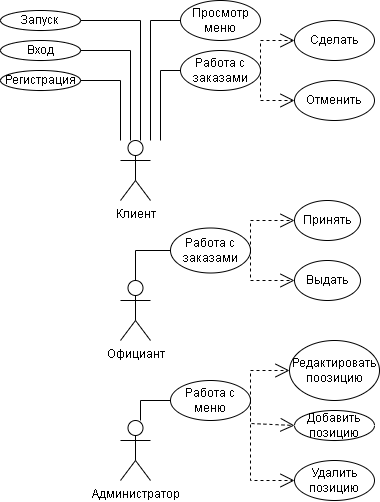

The diagram above was exported from draw.io. Its source (the exported page's mxGraphModel, read from the mxfile embedded in the PNG):
<mxGraphModel dx="1422" dy="772" grid="1" gridSize="10" guides="1" tooltips="1" connect="1" arrows="1" fold="1" page="1" pageScale="1" pageWidth="827" pageHeight="1169" math="0" shadow="0">
  <root>
    <mxCell id="0" />
    <mxCell id="1" parent="0" />
    <mxCell id="bGXwNvkmvV8aNvhXHTD2-5" value="Клиент" style="shape=umlActor;verticalLabelPosition=bottom;verticalAlign=top;html=1;outlineConnect=0;" parent="1" vertex="1">
      <mxGeometry x="240" y="170" width="30" height="60" as="geometry" />
    </mxCell>
    <mxCell id="bGXwNvkmvV8aNvhXHTD2-6" value="Вход" style="ellipse;whiteSpace=wrap;html=1;" parent="1" vertex="1">
      <mxGeometry x="120" y="70" width="80" height="20" as="geometry" />
    </mxCell>
    <mxCell id="bGXwNvkmvV8aNvhXHTD2-7" value="Регистрация" style="ellipse;whiteSpace=wrap;html=1;" parent="1" vertex="1">
      <mxGeometry x="120" y="100" width="80" height="20" as="geometry" />
    </mxCell>
    <mxCell id="bGXwNvkmvV8aNvhXHTD2-10" value="" style="endArrow=none;html=1;rounded=0;entryX=1;entryY=0.5;entryDx=0;entryDy=0;" parent="1" target="bGXwNvkmvV8aNvhXHTD2-11" edge="1">
      <mxGeometry width="50" height="50" relative="1" as="geometry">
        <mxPoint x="260" y="170" as="sourcePoint" />
        <mxPoint x="260" y="50" as="targetPoint" />
        <Array as="points">
          <mxPoint x="260" y="50" />
        </Array>
      </mxGeometry>
    </mxCell>
    <mxCell id="bGXwNvkmvV8aNvhXHTD2-11" value="Запуск" style="ellipse;whiteSpace=wrap;html=1;" parent="1" vertex="1">
      <mxGeometry x="120" y="40" width="80" height="20" as="geometry" />
    </mxCell>
    <mxCell id="bGXwNvkmvV8aNvhXHTD2-12" value="" style="endArrow=none;html=1;rounded=0;entryX=0;entryY=0.5;entryDx=0;entryDy=0;" parent="1" target="bGXwNvkmvV8aNvhXHTD2-15" edge="1">
      <mxGeometry width="50" height="50" relative="1" as="geometry">
        <mxPoint x="270" y="170" as="sourcePoint" />
        <mxPoint x="270" y="49.99999999999994" as="targetPoint" />
        <Array as="points">
          <mxPoint x="270" y="50" />
        </Array>
      </mxGeometry>
    </mxCell>
    <mxCell id="bGXwNvkmvV8aNvhXHTD2-13" value="" style="endArrow=none;html=1;rounded=0;entryX=1;entryY=0.5;entryDx=0;entryDy=0;" parent="1" target="bGXwNvkmvV8aNvhXHTD2-7" edge="1">
      <mxGeometry width="50" height="50" relative="1" as="geometry">
        <mxPoint x="240.0000000000001" y="170" as="sourcePoint" />
        <mxPoint x="240.0000000000001" y="49.99999999999994" as="targetPoint" />
        <Array as="points">
          <mxPoint x="240" y="110" />
        </Array>
      </mxGeometry>
    </mxCell>
    <mxCell id="bGXwNvkmvV8aNvhXHTD2-14" value="" style="endArrow=none;html=1;rounded=0;entryX=1;entryY=0.5;entryDx=0;entryDy=0;" parent="1" target="bGXwNvkmvV8aNvhXHTD2-6" edge="1">
      <mxGeometry width="50" height="50" relative="1" as="geometry">
        <mxPoint x="250.0000000000001" y="170" as="sourcePoint" />
        <mxPoint x="250.0000000000001" y="49.99999999999994" as="targetPoint" />
        <Array as="points">
          <mxPoint x="250" y="80" />
        </Array>
      </mxGeometry>
    </mxCell>
    <mxCell id="bGXwNvkmvV8aNvhXHTD2-15" value="Просмотр меню" style="ellipse;whiteSpace=wrap;html=1;" parent="1" vertex="1">
      <mxGeometry x="300" y="30" width="80" height="40" as="geometry" />
    </mxCell>
    <mxCell id="bGXwNvkmvV8aNvhXHTD2-16" value="Официант" style="shape=umlActor;verticalLabelPosition=bottom;verticalAlign=top;html=1;outlineConnect=0;" parent="1" vertex="1">
      <mxGeometry x="240" y="310" width="30" height="60" as="geometry" />
    </mxCell>
    <mxCell id="bGXwNvkmvV8aNvhXHTD2-21" value="" style="endArrow=none;html=1;rounded=0;entryX=0;entryY=0.5;entryDx=0;entryDy=0;exitX=0.5;exitY=0;exitDx=0;exitDy=0;exitPerimeter=0;" parent="1" source="bGXwNvkmvV8aNvhXHTD2-16" target="bGXwNvkmvV8aNvhXHTD2-22" edge="1">
      <mxGeometry width="50" height="50" relative="1" as="geometry">
        <mxPoint x="260" y="310" as="sourcePoint" />
        <mxPoint x="260" y="280" as="targetPoint" />
        <Array as="points">
          <mxPoint x="255" y="280" />
        </Array>
      </mxGeometry>
    </mxCell>
    <mxCell id="bGXwNvkmvV8aNvhXHTD2-22" value="Работа с заказами" style="ellipse;whiteSpace=wrap;html=1;" parent="1" vertex="1">
      <mxGeometry x="290" y="257.5" width="80" height="45" as="geometry" />
    </mxCell>
    <mxCell id="bGXwNvkmvV8aNvhXHTD2-23" value="" style="endArrow=open;endSize=12;dashed=1;html=1;rounded=0;exitX=1;exitY=0.5;exitDx=0;exitDy=0;entryX=0;entryY=0.5;entryDx=0;entryDy=0;" parent="1" source="bGXwNvkmvV8aNvhXHTD2-22" target="bGXwNvkmvV8aNvhXHTD2-24" edge="1">
      <mxGeometry width="160" relative="1" as="geometry">
        <mxPoint x="410" y="290" as="sourcePoint" />
        <mxPoint x="340" y="190" as="targetPoint" />
        <Array as="points">
          <mxPoint x="370" y="250" />
        </Array>
      </mxGeometry>
    </mxCell>
    <mxCell id="bGXwNvkmvV8aNvhXHTD2-24" value="Принять" style="ellipse;whiteSpace=wrap;html=1;" parent="1" vertex="1">
      <mxGeometry x="414" y="230" width="66" height="40" as="geometry" />
    </mxCell>
    <mxCell id="bGXwNvkmvV8aNvhXHTD2-27" value="Администратор" style="shape=umlActor;verticalLabelPosition=bottom;verticalAlign=top;html=1;outlineConnect=0;" parent="1" vertex="1">
      <mxGeometry x="240" y="450" width="30" height="60" as="geometry" />
    </mxCell>
    <mxCell id="bGXwNvkmvV8aNvhXHTD2-29" value="Работа с меню" style="ellipse;whiteSpace=wrap;html=1;" parent="1" vertex="1">
      <mxGeometry x="290" y="410" width="80" height="40" as="geometry" />
    </mxCell>
    <mxCell id="bGXwNvkmvV8aNvhXHTD2-30" value="" style="endArrow=open;endSize=12;dashed=1;html=1;rounded=0;entryX=0;entryY=0.5;entryDx=0;entryDy=0;exitX=1;exitY=0.5;exitDx=0;exitDy=0;" parent="1" source="bGXwNvkmvV8aNvhXHTD2-29" target="bGXwNvkmvV8aNvhXHTD2-32" edge="1">
      <mxGeometry width="160" relative="1" as="geometry">
        <mxPoint x="390" y="430" as="sourcePoint" />
        <mxPoint x="410" y="424.6299999999999" as="targetPoint" />
        <Array as="points">
          <mxPoint x="370" y="400" />
        </Array>
      </mxGeometry>
    </mxCell>
    <mxCell id="bGXwNvkmvV8aNvhXHTD2-32" value="Редактировать поозицию" style="ellipse;whiteSpace=wrap;html=1;" parent="1" vertex="1">
      <mxGeometry x="409" y="370" width="90" height="60" as="geometry" />
    </mxCell>
    <mxCell id="bGXwNvkmvV8aNvhXHTD2-34" value="Добавить позицию" style="ellipse;whiteSpace=wrap;html=1;" parent="1" vertex="1">
      <mxGeometry x="414" y="440" width="80" height="30" as="geometry" />
    </mxCell>
    <mxCell id="bGXwNvkmvV8aNvhXHTD2-35" value="" style="endArrow=open;endSize=12;dashed=1;html=1;rounded=0;entryX=0;entryY=0.5;entryDx=0;entryDy=0;exitX=1;exitY=0.5;exitDx=0;exitDy=0;" parent="1" source="bGXwNvkmvV8aNvhXHTD2-29" target="bGXwNvkmvV8aNvhXHTD2-34" edge="1">
      <mxGeometry width="160" relative="1" as="geometry">
        <mxPoint x="368.45940099198083" y="445.5405188859188" as="sourcePoint" />
        <mxPoint x="420" y="555" as="targetPoint" />
        <Array as="points">
          <mxPoint x="370" y="453" />
        </Array>
      </mxGeometry>
    </mxCell>
    <mxCell id="gSE88ryynQfz-dlZ2ELQ-1" value="" style="endArrow=none;html=1;rounded=0;entryX=0;entryY=0.5;entryDx=0;entryDy=0;" parent="1" target="gSE88ryynQfz-dlZ2ELQ-2" edge="1">
      <mxGeometry width="50" height="50" relative="1" as="geometry">
        <mxPoint x="280" y="170" as="sourcePoint" />
        <mxPoint x="280" y="59.99999999999994" as="targetPoint" />
        <Array as="points">
          <mxPoint x="280" y="100" />
        </Array>
      </mxGeometry>
    </mxCell>
    <mxCell id="gSE88ryynQfz-dlZ2ELQ-2" value="Работа с заказами" style="ellipse;whiteSpace=wrap;html=1;" parent="1" vertex="1">
      <mxGeometry x="300" y="80" width="80" height="40" as="geometry" />
    </mxCell>
    <mxCell id="gSE88ryynQfz-dlZ2ELQ-3" value="Выдать" style="ellipse;whiteSpace=wrap;html=1;" parent="1" vertex="1">
      <mxGeometry x="414" y="290" width="66" height="40" as="geometry" />
    </mxCell>
    <mxCell id="gSE88ryynQfz-dlZ2ELQ-4" value="" style="endArrow=open;endSize=12;dashed=1;html=1;rounded=0;entryX=0;entryY=0.5;entryDx=0;entryDy=0;exitX=1;exitY=0.5;exitDx=0;exitDy=0;" parent="1" source="bGXwNvkmvV8aNvhXHTD2-22" target="gSE88ryynQfz-dlZ2ELQ-3" edge="1">
      <mxGeometry width="160" relative="1" as="geometry">
        <mxPoint x="379.9999999999982" y="290" as="sourcePoint" />
        <mxPoint x="420" y="290" as="targetPoint" />
        <Array as="points">
          <mxPoint x="370" y="310" />
        </Array>
      </mxGeometry>
    </mxCell>
    <mxCell id="gSE88ryynQfz-dlZ2ELQ-6" value="" style="endArrow=none;html=1;rounded=0;entryX=0;entryY=0.5;entryDx=0;entryDy=0;" parent="1" target="bGXwNvkmvV8aNvhXHTD2-29" edge="1">
      <mxGeometry width="50" height="50" relative="1" as="geometry">
        <mxPoint x="260" y="450" as="sourcePoint" />
        <mxPoint x="299.99999999999966" y="289.99999999999994" as="targetPoint" />
        <Array as="points">
          <mxPoint x="260" y="430" />
        </Array>
      </mxGeometry>
    </mxCell>
    <mxCell id="d3afHLygNIOn1xXMTSkr-1" value="Сделать" style="ellipse;whiteSpace=wrap;html=1;" parent="1" vertex="1">
      <mxGeometry x="414" y="50" width="80" height="40" as="geometry" />
    </mxCell>
    <mxCell id="d3afHLygNIOn1xXMTSkr-2" value="Отменить" style="ellipse;whiteSpace=wrap;html=1;" parent="1" vertex="1">
      <mxGeometry x="414" y="110" width="80" height="40" as="geometry" />
    </mxCell>
    <mxCell id="d3afHLygNIOn1xXMTSkr-5" value="" style="endArrow=open;endSize=12;dashed=1;html=1;rounded=0;entryX=0;entryY=0.5;entryDx=0;entryDy=0;exitX=1;exitY=0.5;exitDx=0;exitDy=0;" parent="1" source="gSE88ryynQfz-dlZ2ELQ-2" target="d3afHLygNIOn1xXMTSkr-2" edge="1">
      <mxGeometry width="160" relative="1" as="geometry">
        <mxPoint x="379.9999999999982" y="99.71000000000001" as="sourcePoint" />
        <mxPoint x="420" y="99.71000000000001" as="targetPoint" />
        <Array as="points">
          <mxPoint x="380" y="130" />
        </Array>
      </mxGeometry>
    </mxCell>
    <mxCell id="d3afHLygNIOn1xXMTSkr-6" value="" style="endArrow=open;endSize=12;dashed=1;html=1;rounded=0;entryX=0;entryY=0.5;entryDx=0;entryDy=0;exitX=1;exitY=0.5;exitDx=0;exitDy=0;" parent="1" source="gSE88ryynQfz-dlZ2ELQ-2" target="d3afHLygNIOn1xXMTSkr-1" edge="1">
      <mxGeometry width="160" relative="1" as="geometry">
        <mxPoint x="390" y="110" as="sourcePoint" />
        <mxPoint x="420" y="150" as="targetPoint" />
        <Array as="points">
          <mxPoint x="380" y="70" />
        </Array>
      </mxGeometry>
    </mxCell>
    <mxCell id="d3afHLygNIOn1xXMTSkr-7" value="Удалить позицию" style="ellipse;whiteSpace=wrap;html=1;" parent="1" vertex="1">
      <mxGeometry x="414" y="490" width="80" height="40" as="geometry" />
    </mxCell>
    <mxCell id="d3afHLygNIOn1xXMTSkr-8" value="" style="endArrow=open;endSize=12;dashed=1;html=1;rounded=0;entryX=0;entryY=0.5;entryDx=0;entryDy=0;exitX=1;exitY=0.5;exitDx=0;exitDy=0;" parent="1" source="bGXwNvkmvV8aNvhXHTD2-29" target="d3afHLygNIOn1xXMTSkr-7" edge="1">
      <mxGeometry width="160" relative="1" as="geometry">
        <mxPoint x="370" y="465" as="sourcePoint" />
        <mxPoint x="420" y="590" as="targetPoint" />
        <Array as="points">
          <mxPoint x="370" y="510" />
        </Array>
      </mxGeometry>
    </mxCell>
  </root>
</mxGraphModel>